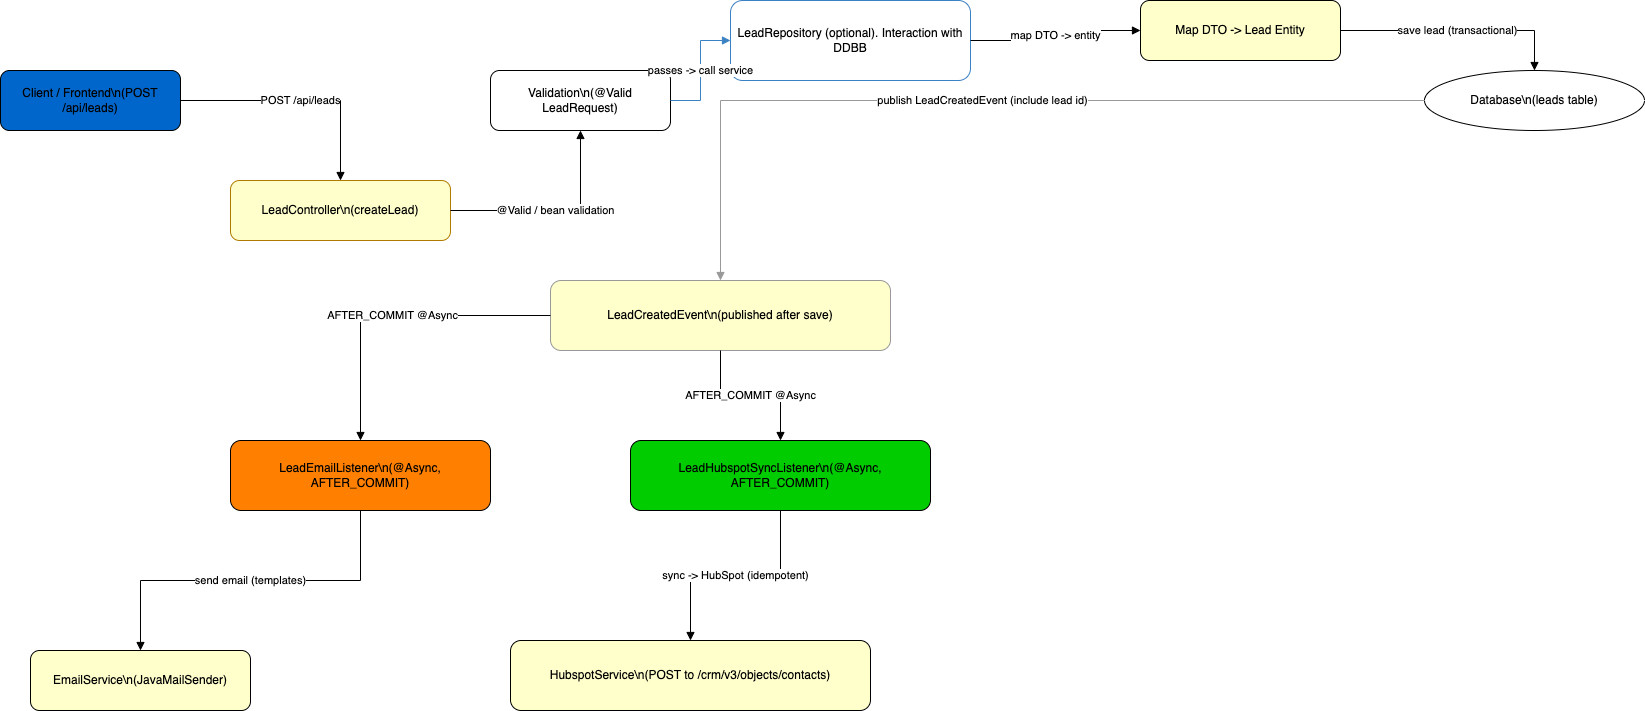

The diagram above was exported from draw.io. Its source (the exported page's mxGraphModel, read from the mxfile embedded in the PNG):
<mxGraphModel dx="1258" dy="2932" grid="1" gridSize="10" guides="1" tooltips="1" connect="1" arrows="1" fold="1" page="1" pageScale="1" pageWidth="1654" pageHeight="2336" math="0" shadow="0">
  <root>
    <mxCell id="0" />
    <mxCell id="1" parent="0" />
    <mxCell id="s7_3yqvI59Zh1otKJVkf-1" value="Client / Frontend\n(POST /api/leads)" style="rounded=1;whiteSpace=wrap;html=1;fillColor=#0066CC;strokeColor=#000000;" parent="1" vertex="1">
      <mxGeometry x="10" y="40" width="180" height="60" as="geometry" />
    </mxCell>
    <mxCell id="s7_3yqvI59Zh1otKJVkf-2" value="LeadController\n(createLead)" style="rounded=1;whiteSpace=wrap;html=1;fillColor=#FFFFCC;strokeColor=#b07b00;" parent="1" vertex="1">
      <mxGeometry x="240" y="150" width="220" height="60" as="geometry" />
    </mxCell>
    <mxCell id="s7_3yqvI59Zh1otKJVkf-3" value="Validation\n(@Valid LeadRequest)" style="rounded=1;whiteSpace=wrap;html=1;fillColor=#ffffff;strokeColor=#000000;" parent="1" vertex="1">
      <mxGeometry x="500" y="40" width="180" height="60" as="geometry" />
    </mxCell>
    <mxCell id="s7_3yqvI59Zh1otKJVkf-4" value="LeadRepository (optional). Interaction with DDBB" style="rounded=1;whiteSpace=wrap;html=1;fillColor=#FFFFFF;strokeColor=#3b82c4;" parent="1" vertex="1">
      <mxGeometry x="740" y="-30" width="240" height="80" as="geometry" />
    </mxCell>
    <mxCell id="s7_3yqvI59Zh1otKJVkf-5" value="Map DTO -&gt; Lead Entity" style="rounded=1;whiteSpace=wrap;html=1;fillColor=#FFFFCC;strokeColor=#000000;" parent="1" vertex="1">
      <mxGeometry x="1150" y="-30" width="200" height="60" as="geometry" />
    </mxCell>
    <mxCell id="s7_3yqvI59Zh1otKJVkf-6" value="Database\n(leads table)" style="ellipse;whiteSpace=wrap;html=1;fillColor=#ffffff;strokeColor=#000000;" parent="1" vertex="1">
      <mxGeometry x="1434" y="40" width="220" height="60" as="geometry" />
    </mxCell>
    <mxCell id="s7_3yqvI59Zh1otKJVkf-7" value="LeadCreatedEvent\n(published after save)" style="rounded=1;whiteSpace=wrap;html=1;fillColor=#FFFFCC;strokeColor=#999999;" parent="1" vertex="1">
      <mxGeometry x="560" y="250" width="340" height="70" as="geometry" />
    </mxCell>
    <mxCell id="s7_3yqvI59Zh1otKJVkf-8" value="LeadEmailListener\n(@Async, AFTER_COMMIT)" style="rounded=1;whiteSpace=wrap;html=1;fillColor=#FF8000;strokeColor=#000000;" parent="1" vertex="1">
      <mxGeometry x="240" y="410" width="260" height="70" as="geometry" />
    </mxCell>
    <mxCell id="s7_3yqvI59Zh1otKJVkf-9" value="LeadHubspotSyncListener\n(@Async, AFTER_COMMIT)" style="rounded=1;whiteSpace=wrap;html=1;fillColor=#00CC00;strokeColor=#000000;" parent="1" vertex="1">
      <mxGeometry x="640" y="410" width="300" height="70" as="geometry" />
    </mxCell>
    <mxCell id="s7_3yqvI59Zh1otKJVkf-10" value="EmailService\n(JavaMailSender)" style="rounded=1;whiteSpace=wrap;html=1;fillColor=#FFFFCC;strokeColor=#000000;" parent="1" vertex="1">
      <mxGeometry x="40" y="620" width="220" height="60" as="geometry" />
    </mxCell>
    <mxCell id="s7_3yqvI59Zh1otKJVkf-11" value="HubspotService\n(POST to /crm/v3/objects/contacts)" style="rounded=1;whiteSpace=wrap;html=1;fillColor=#FFFFCC;strokeColor=#000000;" parent="1" vertex="1">
      <mxGeometry x="520" y="610" width="360" height="70" as="geometry" />
    </mxCell>
    <mxCell id="s7_3yqvI59Zh1otKJVkf-12" value="POST /api/leads" style="edgeStyle=orthogonalEdgeStyle;rounded=0;html=1;strokeColor=#000000;endArrow=block;" parent="1" source="s7_3yqvI59Zh1otKJVkf-1" target="s7_3yqvI59Zh1otKJVkf-2" edge="1">
      <mxGeometry relative="1" as="geometry" />
    </mxCell>
    <mxCell id="s7_3yqvI59Zh1otKJVkf-13" value="@Valid / bean validation" style="edgeStyle=orthogonalEdgeStyle;rounded=0;html=1;strokeColor=#000000;endArrow=block;" parent="1" source="s7_3yqvI59Zh1otKJVkf-2" target="s7_3yqvI59Zh1otKJVkf-3" edge="1">
      <mxGeometry relative="1" as="geometry" />
    </mxCell>
    <mxCell id="s7_3yqvI59Zh1otKJVkf-14" value="passes -&gt; call service" style="edgeStyle=orthogonalEdgeStyle;rounded=0;html=1;strokeColor=#3b82c4;endArrow=block;" parent="1" source="s7_3yqvI59Zh1otKJVkf-3" target="s7_3yqvI59Zh1otKJVkf-4" edge="1">
      <mxGeometry relative="1" as="geometry" />
    </mxCell>
    <mxCell id="s7_3yqvI59Zh1otKJVkf-15" value="map DTO -&gt; entity" style="edgeStyle=orthogonalEdgeStyle;rounded=0;html=1;strokeColor=#000000;endArrow=block;" parent="1" source="s7_3yqvI59Zh1otKJVkf-4" target="s7_3yqvI59Zh1otKJVkf-5" edge="1">
      <mxGeometry relative="1" as="geometry" />
    </mxCell>
    <mxCell id="s7_3yqvI59Zh1otKJVkf-16" value="save lead (transactional)" style="edgeStyle=orthogonalEdgeStyle;rounded=0;html=1;strokeColor=#000000;endArrow=block;" parent="1" source="s7_3yqvI59Zh1otKJVkf-5" target="s7_3yqvI59Zh1otKJVkf-6" edge="1">
      <mxGeometry relative="1" as="geometry" />
    </mxCell>
    <mxCell id="s7_3yqvI59Zh1otKJVkf-17" value="publish LeadCreatedEvent (include lead id)" style="edgeStyle=orthogonalEdgeStyle;rounded=0;html=1;strokeColor=#999999;endArrow=block;fillColor=#FFFFCC;" parent="1" source="s7_3yqvI59Zh1otKJVkf-6" target="s7_3yqvI59Zh1otKJVkf-7" edge="1">
      <mxGeometry relative="1" as="geometry">
        <Array as="points">
          <mxPoint x="730" y="70" />
        </Array>
      </mxGeometry>
    </mxCell>
    <mxCell id="s7_3yqvI59Zh1otKJVkf-18" value="AFTER_COMMIT @Async" style="edgeStyle=orthogonalEdgeStyle;rounded=0;html=1;strokeColor=#000000;endArrow=block;" parent="1" source="s7_3yqvI59Zh1otKJVkf-7" target="s7_3yqvI59Zh1otKJVkf-8" edge="1">
      <mxGeometry relative="1" as="geometry" />
    </mxCell>
    <mxCell id="s7_3yqvI59Zh1otKJVkf-19" value="AFTER_COMMIT @Async" style="edgeStyle=orthogonalEdgeStyle;rounded=0;html=1;strokeColor=#000000;endArrow=block;" parent="1" source="s7_3yqvI59Zh1otKJVkf-7" target="s7_3yqvI59Zh1otKJVkf-9" edge="1">
      <mxGeometry relative="1" as="geometry" />
    </mxCell>
    <mxCell id="s7_3yqvI59Zh1otKJVkf-20" value="send email (templates)" style="edgeStyle=orthogonalEdgeStyle;rounded=0;html=1;strokeColor=#000000;endArrow=block;" parent="1" source="s7_3yqvI59Zh1otKJVkf-8" target="s7_3yqvI59Zh1otKJVkf-10" edge="1">
      <mxGeometry relative="1" as="geometry" />
    </mxCell>
    <mxCell id="s7_3yqvI59Zh1otKJVkf-21" value="sync -&gt; HubSpot (idempotent)" style="edgeStyle=orthogonalEdgeStyle;rounded=0;html=1;strokeColor=#000000;endArrow=block;" parent="1" source="s7_3yqvI59Zh1otKJVkf-9" target="s7_3yqvI59Zh1otKJVkf-11" edge="1">
      <mxGeometry relative="1" as="geometry" />
    </mxCell>
  </root>
</mxGraphModel>